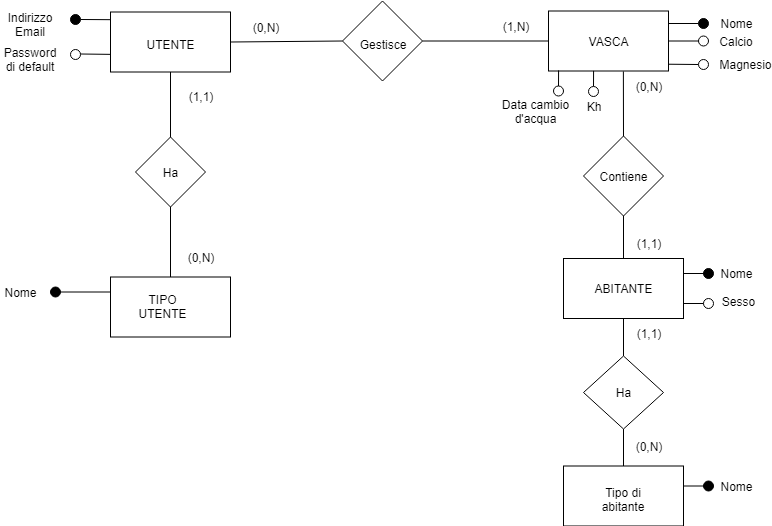

The diagram above was exported from draw.io. Its source (the exported page's mxGraphModel, read from the mxfile embedded in the PNG):
<mxGraphModel dx="1536" dy="810" grid="1" gridSize="10" guides="1" tooltips="1" connect="1" arrows="1" fold="1" page="1" pageScale="1" pageWidth="827" pageHeight="1169" math="0" shadow="0">
  <root>
    <mxCell id="0" />
    <mxCell id="1" parent="0" />
    <mxCell id="BXhCT1C6snXShulDsGtj-1" value="" style="rounded=0;whiteSpace=wrap;html=1;" vertex="1" parent="1">
      <mxGeometry x="125" y="102.5" width="120" height="60" as="geometry" />
    </mxCell>
    <mxCell id="BXhCT1C6snXShulDsGtj-2" value="UTENTE" style="text;html=1;strokeColor=none;fillColor=none;align=center;verticalAlign=middle;whiteSpace=wrap;rounded=0;" vertex="1" parent="1">
      <mxGeometry x="165" y="125" width="40" height="20" as="geometry" />
    </mxCell>
    <mxCell id="BXhCT1C6snXShulDsGtj-3" value="" style="ellipse;whiteSpace=wrap;html=1;aspect=fixed;strokeColor=#000000;fillColor=#000000;fontColor=#ffffff;" vertex="1" parent="1">
      <mxGeometry x="85" y="105" width="10" height="10" as="geometry" />
    </mxCell>
    <mxCell id="BXhCT1C6snXShulDsGtj-4" value="" style="ellipse;whiteSpace=wrap;html=1;aspect=fixed;" vertex="1" parent="1">
      <mxGeometry x="85" y="140" width="10" height="10" as="geometry" />
    </mxCell>
    <mxCell id="BXhCT1C6snXShulDsGtj-6" value="" style="endArrow=none;html=1;exitX=1;exitY=0.5;exitDx=0;exitDy=0;entryX=-0.004;entryY=0.128;entryDx=0;entryDy=0;entryPerimeter=0;" edge="1" parent="1" source="BXhCT1C6snXShulDsGtj-3" target="BXhCT1C6snXShulDsGtj-1">
      <mxGeometry width="50" height="50" relative="1" as="geometry">
        <mxPoint x="85" y="225" as="sourcePoint" />
        <mxPoint x="120" y="110" as="targetPoint" />
      </mxGeometry>
    </mxCell>
    <mxCell id="BXhCT1C6snXShulDsGtj-8" value="" style="endArrow=none;html=1;entryX=0;entryY=0.706;entryDx=0;entryDy=0;entryPerimeter=0;" edge="1" parent="1" target="BXhCT1C6snXShulDsGtj-1">
      <mxGeometry width="50" height="50" relative="1" as="geometry">
        <mxPoint x="95" y="144.5" as="sourcePoint" />
        <mxPoint x="145" y="144.5" as="targetPoint" />
      </mxGeometry>
    </mxCell>
    <mxCell id="BXhCT1C6snXShulDsGtj-9" value="Indirizzo Email" style="text;html=1;strokeColor=none;fillColor=none;align=center;verticalAlign=middle;whiteSpace=wrap;rounded=0;" vertex="1" parent="1">
      <mxGeometry x="25" y="105" width="40" height="20" as="geometry" />
    </mxCell>
    <mxCell id="BXhCT1C6snXShulDsGtj-11" value="Password di default" style="text;html=1;strokeColor=none;fillColor=none;align=center;verticalAlign=middle;whiteSpace=wrap;rounded=0;" vertex="1" parent="1">
      <mxGeometry x="25" y="140" width="40" height="20" as="geometry" />
    </mxCell>
    <mxCell id="BXhCT1C6snXShulDsGtj-12" value="" style="rhombus;whiteSpace=wrap;html=1;strokeColor=#000000;fillColor=#FFFFFF;" vertex="1" parent="1">
      <mxGeometry x="150" y="227.5" width="70" height="70" as="geometry" />
    </mxCell>
    <mxCell id="BXhCT1C6snXShulDsGtj-14" value="Ha" style="text;html=1;strokeColor=none;fillColor=none;align=center;verticalAlign=middle;whiteSpace=wrap;rounded=0;" vertex="1" parent="1">
      <mxGeometry x="165" y="252.5" width="40" height="20" as="geometry" />
    </mxCell>
    <mxCell id="BXhCT1C6snXShulDsGtj-17" value="" style="rounded=0;whiteSpace=wrap;html=1;strokeColor=#000000;fillColor=#ffffff;gradientColor=none;" vertex="1" parent="1">
      <mxGeometry x="125" y="367.5" width="120" height="60" as="geometry" />
    </mxCell>
    <mxCell id="BXhCT1C6snXShulDsGtj-19" value="TIPO UTENTE" style="text;html=1;strokeColor=none;fillColor=none;align=center;verticalAlign=middle;whiteSpace=wrap;rounded=0;" vertex="1" parent="1">
      <mxGeometry x="165" y="387.5" width="25" height="20" as="geometry" />
    </mxCell>
    <mxCell id="BXhCT1C6snXShulDsGtj-21" value="" style="endArrow=none;html=1;" edge="1" parent="1" source="BXhCT1C6snXShulDsGtj-17">
      <mxGeometry width="50" height="50" relative="1" as="geometry">
        <mxPoint x="15" y="497.5" as="sourcePoint" />
        <mxPoint x="185" y="297.5" as="targetPoint" />
      </mxGeometry>
    </mxCell>
    <mxCell id="BXhCT1C6snXShulDsGtj-22" value="" style="endArrow=none;html=1;entryX=0.5;entryY=0;entryDx=0;entryDy=0;exitX=0.5;exitY=1;exitDx=0;exitDy=0;" edge="1" parent="1" source="BXhCT1C6snXShulDsGtj-1" target="BXhCT1C6snXShulDsGtj-12">
      <mxGeometry width="50" height="50" relative="1" as="geometry">
        <mxPoint x="15" y="497.5" as="sourcePoint" />
        <mxPoint x="65" y="447.5" as="targetPoint" />
      </mxGeometry>
    </mxCell>
    <mxCell id="BXhCT1C6snXShulDsGtj-23" value="" style="ellipse;whiteSpace=wrap;html=1;aspect=fixed;strokeColor=#000000;fillColor=#000000;fontColor=#ffffff;" vertex="1" parent="1">
      <mxGeometry x="65" y="377.5" width="10" height="10" as="geometry" />
    </mxCell>
    <mxCell id="BXhCT1C6snXShulDsGtj-24" value="" style="endArrow=none;html=1;entryX=0;entryY=0.25;entryDx=0;entryDy=0;exitX=1;exitY=0.5;exitDx=0;exitDy=0;" edge="1" parent="1" source="BXhCT1C6snXShulDsGtj-23">
      <mxGeometry width="50" height="50" relative="1" as="geometry">
        <mxPoint x="65" y="497.5" as="sourcePoint" />
        <mxPoint x="125" y="382.5" as="targetPoint" />
      </mxGeometry>
    </mxCell>
    <mxCell id="BXhCT1C6snXShulDsGtj-25" value="Nome" style="text;html=1;strokeColor=none;fillColor=none;align=center;verticalAlign=middle;whiteSpace=wrap;rounded=0;" vertex="1" parent="1">
      <mxGeometry x="15" y="372.5" width="40" height="20" as="geometry" />
    </mxCell>
    <mxCell id="BXhCT1C6snXShulDsGtj-26" value="(1,1)" style="text;html=1;strokeColor=none;fillColor=none;align=center;verticalAlign=middle;whiteSpace=wrap;rounded=0;" vertex="1" parent="1">
      <mxGeometry x="195" y="176.5" width="40" height="20" as="geometry" />
    </mxCell>
    <mxCell id="BXhCT1C6snXShulDsGtj-27" value="(0,N)" style="text;html=1;strokeColor=none;fillColor=none;align=center;verticalAlign=middle;whiteSpace=wrap;rounded=0;" vertex="1" parent="1">
      <mxGeometry x="195" y="337.5" width="40" height="20" as="geometry" />
    </mxCell>
    <mxCell id="BXhCT1C6snXShulDsGtj-28" value="" style="rounded=0;whiteSpace=wrap;html=1;strokeColor=#000000;fillColor=#ffffff;gradientColor=none;" vertex="1" parent="1">
      <mxGeometry x="563" y="101.5" width="120" height="60" as="geometry" />
    </mxCell>
    <mxCell id="BXhCT1C6snXShulDsGtj-30" value="VASCA" style="text;html=1;strokeColor=none;fillColor=none;align=center;verticalAlign=middle;whiteSpace=wrap;rounded=0;" vertex="1" parent="1">
      <mxGeometry x="603" y="121.5" width="40" height="20" as="geometry" />
    </mxCell>
    <mxCell id="BXhCT1C6snXShulDsGtj-31" value="" style="rhombus;whiteSpace=wrap;html=1;strokeColor=#000000;fillColor=#ffffff;gradientColor=none;" vertex="1" parent="1">
      <mxGeometry x="357" y="91.5" width="80" height="80" as="geometry" />
    </mxCell>
    <mxCell id="BXhCT1C6snXShulDsGtj-32" value="Gestisce" style="text;html=1;strokeColor=none;fillColor=none;align=center;verticalAlign=middle;whiteSpace=wrap;rounded=0;" vertex="1" parent="1">
      <mxGeometry x="377" y="126.5" width="40" height="16" as="geometry" />
    </mxCell>
    <mxCell id="BXhCT1C6snXShulDsGtj-33" value="" style="endArrow=none;html=1;exitX=1;exitY=0.5;exitDx=0;exitDy=0;entryX=0;entryY=0.5;entryDx=0;entryDy=0;" edge="1" parent="1" source="BXhCT1C6snXShulDsGtj-1" target="BXhCT1C6snXShulDsGtj-31">
      <mxGeometry width="50" height="50" relative="1" as="geometry">
        <mxPoint x="-5" y="497.5" as="sourcePoint" />
        <mxPoint x="345" y="132.5" as="targetPoint" />
      </mxGeometry>
    </mxCell>
    <mxCell id="BXhCT1C6snXShulDsGtj-34" value="" style="endArrow=none;html=1;exitX=1;exitY=0.5;exitDx=0;exitDy=0;entryX=0;entryY=0.5;entryDx=0;entryDy=0;" edge="1" parent="1" source="BXhCT1C6snXShulDsGtj-31" target="BXhCT1C6snXShulDsGtj-28">
      <mxGeometry width="50" height="50" relative="1" as="geometry">
        <mxPoint x="7" y="496.5" as="sourcePoint" />
        <mxPoint x="57" y="446.5" as="targetPoint" />
      </mxGeometry>
    </mxCell>
    <mxCell id="BXhCT1C6snXShulDsGtj-35" value="" style="ellipse;whiteSpace=wrap;html=1;aspect=fixed;strokeColor=#000000;fillColor=#000000;fontColor=#ffffff;" vertex="1" parent="1">
      <mxGeometry x="713" y="109" width="10" height="10" as="geometry" />
    </mxCell>
    <mxCell id="BXhCT1C6snXShulDsGtj-36" value="" style="endArrow=none;html=1;entryX=1;entryY=0.25;entryDx=0;entryDy=0;" edge="1" parent="1">
      <mxGeometry width="50" height="50" relative="1" as="geometry">
        <mxPoint x="713" y="114" as="sourcePoint" />
        <mxPoint x="682.9999999999998" y="114" as="targetPoint" />
      </mxGeometry>
    </mxCell>
    <mxCell id="BXhCT1C6snXShulDsGtj-54" value="Nome" style="text;html=1;strokeColor=none;fillColor=none;align=center;verticalAlign=middle;whiteSpace=wrap;rounded=0;" vertex="1" parent="1">
      <mxGeometry x="733" y="104" width="35" height="20" as="geometry" />
    </mxCell>
    <mxCell id="BXhCT1C6snXShulDsGtj-59" value="" style="endArrow=none;html=1;entryX=1;entryY=0.5;entryDx=0;entryDy=0;exitX=0;exitY=0.5;exitDx=0;exitDy=0;" edge="1" parent="1" source="BXhCT1C6snXShulDsGtj-60" target="BXhCT1C6snXShulDsGtj-28">
      <mxGeometry width="50" height="50" relative="1" as="geometry">
        <mxPoint x="723" y="131.5" as="sourcePoint" />
        <mxPoint x="692.9999999999998" y="124" as="targetPoint" />
      </mxGeometry>
    </mxCell>
    <mxCell id="BXhCT1C6snXShulDsGtj-60" value="" style="ellipse;whiteSpace=wrap;html=1;aspect=fixed;strokeColor=#000000;fillColor=#FFFFFF;fontColor=#ffffff;" vertex="1" parent="1">
      <mxGeometry x="713" y="126.5" width="10" height="10" as="geometry" />
    </mxCell>
    <mxCell id="BXhCT1C6snXShulDsGtj-61" value="Calcio" style="text;html=1;strokeColor=none;fillColor=none;align=center;verticalAlign=middle;whiteSpace=wrap;rounded=0;" vertex="1" parent="1">
      <mxGeometry x="733" y="121.5" width="35" height="20" as="geometry" />
    </mxCell>
    <mxCell id="BXhCT1C6snXShulDsGtj-62" value="" style="endArrow=none;html=1;entryX=1.001;entryY=0.887;entryDx=0;entryDy=0;entryPerimeter=0;" edge="1" parent="1" source="BXhCT1C6snXShulDsGtj-63" target="BXhCT1C6snXShulDsGtj-28">
      <mxGeometry width="50" height="50" relative="1" as="geometry">
        <mxPoint x="723" y="155.5" as="sourcePoint" />
        <mxPoint x="692.9999999999998" y="141.4999999999999" as="targetPoint" />
      </mxGeometry>
    </mxCell>
    <mxCell id="BXhCT1C6snXShulDsGtj-64" value="Magnesio" style="text;html=1;strokeColor=none;fillColor=none;align=center;verticalAlign=middle;whiteSpace=wrap;rounded=0;" vertex="1" parent="1">
      <mxGeometry x="742" y="148.5" width="35" height="13" as="geometry" />
    </mxCell>
    <mxCell id="BXhCT1C6snXShulDsGtj-63" value="" style="ellipse;whiteSpace=wrap;html=1;aspect=fixed;strokeColor=#000000;fillColor=#FFFFFF;fontColor=#ffffff;" vertex="1" parent="1">
      <mxGeometry x="713" y="150" width="10" height="10" as="geometry" />
    </mxCell>
    <mxCell id="BXhCT1C6snXShulDsGtj-68" value="" style="endArrow=none;html=1;entryX=0.084;entryY=0.99;entryDx=0;entryDy=0;entryPerimeter=0;" edge="1" parent="1" target="BXhCT1C6snXShulDsGtj-28">
      <mxGeometry width="50" height="50" relative="1" as="geometry">
        <mxPoint x="573" y="176.5" as="sourcePoint" />
        <mxPoint x="693.1200000000001" y="164.71999999999997" as="targetPoint" />
      </mxGeometry>
    </mxCell>
    <mxCell id="BXhCT1C6snXShulDsGtj-69" value="" style="ellipse;whiteSpace=wrap;html=1;aspect=fixed;strokeColor=#000000;fillColor=#FFFFFF;fontColor=#ffffff;" vertex="1" parent="1">
      <mxGeometry x="568" y="176.5" width="10" height="10" as="geometry" />
    </mxCell>
    <mxCell id="BXhCT1C6snXShulDsGtj-70" value="" style="endArrow=none;html=1;entryX=0.084;entryY=0.99;entryDx=0;entryDy=0;entryPerimeter=0;" edge="1" parent="1">
      <mxGeometry width="50" height="50" relative="1" as="geometry">
        <mxPoint x="607.9999999999999" y="177" as="sourcePoint" />
        <mxPoint x="608.0799999999999" y="161.40000000000003" as="targetPoint" />
      </mxGeometry>
    </mxCell>
    <mxCell id="BXhCT1C6snXShulDsGtj-71" value="" style="ellipse;whiteSpace=wrap;html=1;aspect=fixed;strokeColor=#000000;fillColor=#FFFFFF;fontColor=#ffffff;" vertex="1" parent="1">
      <mxGeometry x="603" y="177" width="10" height="10" as="geometry" />
    </mxCell>
    <mxCell id="BXhCT1C6snXShulDsGtj-72" value="Kh" style="text;html=1;strokeColor=none;fillColor=none;align=center;verticalAlign=middle;whiteSpace=wrap;rounded=0;" vertex="1" parent="1">
      <mxGeometry x="598" y="187" width="20" height="20" as="geometry" />
    </mxCell>
    <mxCell id="BXhCT1C6snXShulDsGtj-73" value="Data cambio d'acqua" style="text;html=1;strokeColor=none;fillColor=none;align=center;verticalAlign=middle;whiteSpace=wrap;rounded=0;" vertex="1" parent="1">
      <mxGeometry x="503" y="187" width="95" height="30" as="geometry" />
    </mxCell>
    <mxCell id="BXhCT1C6snXShulDsGtj-77" value="" style="rhombus;whiteSpace=wrap;html=1;strokeColor=#000000;fillColor=#ffffff;gradientColor=none;" vertex="1" parent="1">
      <mxGeometry x="598" y="226.5" width="80" height="80" as="geometry" />
    </mxCell>
    <mxCell id="BXhCT1C6snXShulDsGtj-78" value="Contiene" style="text;html=1;strokeColor=none;fillColor=none;align=center;verticalAlign=middle;whiteSpace=wrap;rounded=0;" vertex="1" parent="1">
      <mxGeometry x="618" y="256.5" width="40" height="20" as="geometry" />
    </mxCell>
    <mxCell id="BXhCT1C6snXShulDsGtj-80" value="" style="endArrow=none;html=1;exitX=0.5;exitY=0;exitDx=0;exitDy=0;entryX=0.624;entryY=1.007;entryDx=0;entryDy=0;entryPerimeter=0;" edge="1" parent="1" source="BXhCT1C6snXShulDsGtj-77" target="BXhCT1C6snXShulDsGtj-28">
      <mxGeometry width="50" height="50" relative="1" as="geometry">
        <mxPoint x="158" y="496.5" as="sourcePoint" />
        <mxPoint x="638" y="159.5" as="targetPoint" />
      </mxGeometry>
    </mxCell>
    <mxCell id="BXhCT1C6snXShulDsGtj-81" value="" style="rounded=0;whiteSpace=wrap;html=1;strokeColor=#000000;fillColor=#FFFFFF;gradientColor=none;" vertex="1" parent="1">
      <mxGeometry x="578" y="349" width="120" height="60" as="geometry" />
    </mxCell>
    <mxCell id="BXhCT1C6snXShulDsGtj-82" value="ABITANTE" style="text;html=1;strokeColor=none;fillColor=none;align=center;verticalAlign=middle;whiteSpace=wrap;rounded=0;" vertex="1" parent="1">
      <mxGeometry x="618" y="369" width="40" height="20" as="geometry" />
    </mxCell>
    <mxCell id="BXhCT1C6snXShulDsGtj-83" value="" style="endArrow=none;html=1;entryX=0.5;entryY=1;entryDx=0;entryDy=0;" edge="1" parent="1" source="BXhCT1C6snXShulDsGtj-81" target="BXhCT1C6snXShulDsGtj-77">
      <mxGeometry width="50" height="50" relative="1" as="geometry">
        <mxPoint x="638" y="356.5" as="sourcePoint" />
        <mxPoint x="108" y="446.5" as="targetPoint" />
      </mxGeometry>
    </mxCell>
    <mxCell id="BXhCT1C6snXShulDsGtj-85" value="" style="endArrow=none;html=1;entryX=1;entryY=0.25;entryDx=0;entryDy=0;" edge="1" parent="1" target="BXhCT1C6snXShulDsGtj-81">
      <mxGeometry width="50" height="50" relative="1" as="geometry">
        <mxPoint x="722" y="364" as="sourcePoint" />
        <mxPoint x="193" y="141" as="targetPoint" />
      </mxGeometry>
    </mxCell>
    <mxCell id="BXhCT1C6snXShulDsGtj-86" value="" style="ellipse;whiteSpace=wrap;html=1;aspect=fixed;strokeColor=#000000;fillColor=#000000;fontColor=#ffffff;" vertex="1" parent="1">
      <mxGeometry x="718" y="359" width="10" height="10" as="geometry" />
    </mxCell>
    <mxCell id="BXhCT1C6snXShulDsGtj-87" value="Nome" style="text;html=1;strokeColor=none;fillColor=none;align=center;verticalAlign=middle;whiteSpace=wrap;rounded=0;" vertex="1" parent="1">
      <mxGeometry x="730.5" y="354" width="40" height="20" as="geometry" />
    </mxCell>
    <mxCell id="BXhCT1C6snXShulDsGtj-93" value="" style="endArrow=none;html=1;entryX=1;entryY=0.75;entryDx=0;entryDy=0;" edge="1" parent="1" target="BXhCT1C6snXShulDsGtj-81">
      <mxGeometry width="50" height="50" relative="1" as="geometry">
        <mxPoint x="722" y="394" as="sourcePoint" />
        <mxPoint x="702" y="394" as="targetPoint" />
      </mxGeometry>
    </mxCell>
    <mxCell id="BXhCT1C6snXShulDsGtj-94" value="" style="ellipse;whiteSpace=wrap;html=1;aspect=fixed;strokeColor=#000000;fillColor=#FFFFFF;fontColor=#ffffff;" vertex="1" parent="1">
      <mxGeometry x="718" y="389" width="10" height="10" as="geometry" />
    </mxCell>
    <mxCell id="BXhCT1C6snXShulDsGtj-95" value="Sesso" style="text;html=1;strokeColor=none;fillColor=none;align=center;verticalAlign=middle;whiteSpace=wrap;rounded=0;" vertex="1" parent="1">
      <mxGeometry x="733" y="381.5" width="40" height="20" as="geometry" />
    </mxCell>
    <mxCell id="BXhCT1C6snXShulDsGtj-97" value="" style="rhombus;whiteSpace=wrap;html=1;strokeColor=#000000;fillColor=#FFFFFF;gradientColor=none;" vertex="1" parent="1">
      <mxGeometry x="598" y="446.5" width="80" height="73" as="geometry" />
    </mxCell>
    <mxCell id="BXhCT1C6snXShulDsGtj-98" value="" style="rounded=0;whiteSpace=wrap;html=1;strokeColor=#000000;fillColor=#FFFFFF;gradientColor=none;" vertex="1" parent="1">
      <mxGeometry x="578" y="556.5" width="120" height="60" as="geometry" />
    </mxCell>
    <mxCell id="BXhCT1C6snXShulDsGtj-99" value="Tipo di abitante" style="text;html=1;strokeColor=none;fillColor=none;align=center;verticalAlign=middle;whiteSpace=wrap;rounded=0;" vertex="1" parent="1">
      <mxGeometry x="618" y="580.5" width="40" height="20" as="geometry" />
    </mxCell>
    <mxCell id="BXhCT1C6snXShulDsGtj-100" value="" style="endArrow=none;html=1;exitX=0.5;exitY=1;exitDx=0;exitDy=0;" edge="1" parent="1" source="BXhCT1C6snXShulDsGtj-81" target="BXhCT1C6snXShulDsGtj-97">
      <mxGeometry width="50" height="50" relative="1" as="geometry">
        <mxPoint x="-18" y="686.5" as="sourcePoint" />
        <mxPoint x="32" y="636.5" as="targetPoint" />
      </mxGeometry>
    </mxCell>
    <mxCell id="BXhCT1C6snXShulDsGtj-101" value="" style="endArrow=none;html=1;exitX=0.5;exitY=1;exitDx=0;exitDy=0;entryX=0.5;entryY=0;entryDx=0;entryDy=0;" edge="1" parent="1" source="BXhCT1C6snXShulDsGtj-97" target="BXhCT1C6snXShulDsGtj-98">
      <mxGeometry width="50" height="50" relative="1" as="geometry">
        <mxPoint x="-18" y="686.5" as="sourcePoint" />
        <mxPoint x="32" y="636.5" as="targetPoint" />
      </mxGeometry>
    </mxCell>
    <mxCell id="BXhCT1C6snXShulDsGtj-102" value="" style="endArrow=none;html=1;entryX=1;entryY=0.25;entryDx=0;entryDy=0;" edge="1" parent="1">
      <mxGeometry width="50" height="50" relative="1" as="geometry">
        <mxPoint x="722" y="576.5" as="sourcePoint" />
        <mxPoint x="698" y="576.5" as="targetPoint" />
      </mxGeometry>
    </mxCell>
    <mxCell id="BXhCT1C6snXShulDsGtj-103" value="" style="ellipse;whiteSpace=wrap;html=1;aspect=fixed;strokeColor=#000000;fillColor=#000000;fontColor=#ffffff;" vertex="1" parent="1">
      <mxGeometry x="718" y="571.5" width="10" height="10" as="geometry" />
    </mxCell>
    <mxCell id="BXhCT1C6snXShulDsGtj-104" value="Nome" style="text;html=1;strokeColor=none;fillColor=none;align=center;verticalAlign=middle;whiteSpace=wrap;rounded=0;" vertex="1" parent="1">
      <mxGeometry x="730.5" y="566.5" width="40" height="20" as="geometry" />
    </mxCell>
    <mxCell id="BXhCT1C6snXShulDsGtj-105" value="Ha" style="text;html=1;strokeColor=none;fillColor=none;align=center;verticalAlign=middle;whiteSpace=wrap;rounded=0;" vertex="1" parent="1">
      <mxGeometry x="618" y="473" width="40" height="20" as="geometry" />
    </mxCell>
    <mxCell id="BXhCT1C6snXShulDsGtj-108" value="(0,N)" style="text;html=1;strokeColor=none;fillColor=none;align=center;verticalAlign=middle;whiteSpace=wrap;rounded=0;" vertex="1" parent="1">
      <mxGeometry x="260" y="107.5" width="40" height="20" as="geometry" />
    </mxCell>
    <mxCell id="BXhCT1C6snXShulDsGtj-109" value="(1,N)" style="text;html=1;strokeColor=none;fillColor=none;align=center;verticalAlign=middle;whiteSpace=wrap;rounded=0;" vertex="1" parent="1">
      <mxGeometry x="510.5" y="106.5" width="40" height="20" as="geometry" />
    </mxCell>
    <mxCell id="BXhCT1C6snXShulDsGtj-110" value="(0,N)" style="text;html=1;strokeColor=none;fillColor=none;align=center;verticalAlign=middle;whiteSpace=wrap;rounded=0;" vertex="1" parent="1">
      <mxGeometry x="643" y="167" width="40" height="20" as="geometry" />
    </mxCell>
    <mxCell id="BXhCT1C6snXShulDsGtj-113" value="(1,1)" style="text;html=1;strokeColor=none;fillColor=none;align=center;verticalAlign=middle;whiteSpace=wrap;rounded=0;" vertex="1" parent="1">
      <mxGeometry x="643" y="324" width="40" height="20" as="geometry" />
    </mxCell>
    <mxCell id="BXhCT1C6snXShulDsGtj-114" value="(0,N)" style="text;html=1;strokeColor=none;fillColor=none;align=center;verticalAlign=middle;whiteSpace=wrap;rounded=0;" vertex="1" parent="1">
      <mxGeometry x="643" y="526.5" width="40" height="20" as="geometry" />
    </mxCell>
    <mxCell id="BXhCT1C6snXShulDsGtj-115" value="(1,1)" style="text;html=1;strokeColor=none;fillColor=none;align=center;verticalAlign=middle;whiteSpace=wrap;rounded=0;" vertex="1" parent="1">
      <mxGeometry x="643" y="414" width="40" height="20" as="geometry" />
    </mxCell>
  </root>
</mxGraphModel>